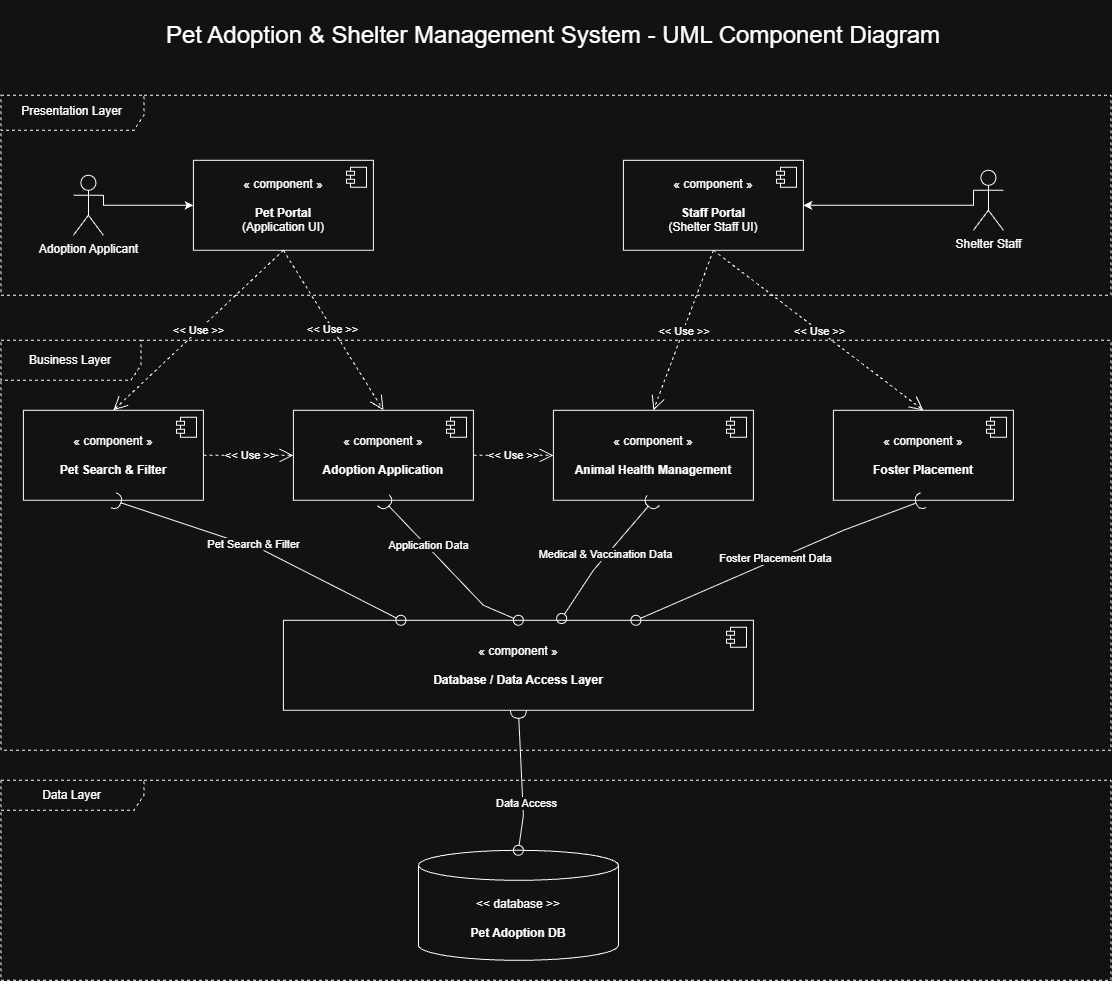

The diagram above was exported from draw.io. Its source (the exported page's mxGraphModel, read from the mxfile embedded in the PNG):
<mxGraphModel dx="2440" dy="1687" grid="1" gridSize="10" guides="1" tooltips="1" connect="1" arrows="1" fold="1" page="1" pageScale="1" pageWidth="850" pageHeight="1100" math="0" shadow="0">
  <root>
    <mxCell id="0" />
    <mxCell id="1" parent="0" />
    <mxCell id="YXe998RY7mHSvYd4gtLN-43" parent="1" style="html=1;dropTarget=0;whiteSpace=wrap;" value="« component »&lt;div&gt;&lt;br&gt;&lt;div&gt;&lt;b&gt;Pet Portal&lt;br&gt;&lt;/b&gt;(Application UI)&lt;/div&gt;&lt;/div&gt;" vertex="1">
      <mxGeometry height="90" width="180" x="320" y="190" as="geometry" />
    </mxCell>
    <mxCell id="YXe998RY7mHSvYd4gtLN-44" parent="YXe998RY7mHSvYd4gtLN-43" style="shape=module;jettyWidth=8;jettyHeight=4;" value="" vertex="1">
      <mxGeometry height="20" relative="1" width="20" x="1" as="geometry">
        <mxPoint x="-27" y="7" as="offset" />
      </mxGeometry>
    </mxCell>
    <mxCell id="YXe998RY7mHSvYd4gtLN-45" parent="1" style="html=1;dropTarget=0;whiteSpace=wrap;" value="« component »&lt;div&gt;&lt;br&gt;&lt;div&gt;&lt;b&gt;Pet Search &amp;amp; Filter&lt;/b&gt;&lt;/div&gt;&lt;/div&gt;" vertex="1">
      <mxGeometry height="90" width="180" x="150" y="440" as="geometry" />
    </mxCell>
    <mxCell id="YXe998RY7mHSvYd4gtLN-46" parent="YXe998RY7mHSvYd4gtLN-45" style="shape=module;jettyWidth=8;jettyHeight=4;" value="" vertex="1">
      <mxGeometry height="20" relative="1" width="20" x="1" as="geometry">
        <mxPoint x="-27" y="7" as="offset" />
      </mxGeometry>
    </mxCell>
    <mxCell id="YXe998RY7mHSvYd4gtLN-47" parent="1" style="html=1;dropTarget=0;whiteSpace=wrap;" value="« component »&lt;div&gt;&lt;br&gt;&lt;div&gt;&lt;b&gt;Adoption Application&lt;/b&gt;&lt;/div&gt;&lt;/div&gt;" vertex="1">
      <mxGeometry height="90" width="180" x="420" y="440" as="geometry" />
    </mxCell>
    <mxCell id="YXe998RY7mHSvYd4gtLN-48" parent="YXe998RY7mHSvYd4gtLN-47" style="shape=module;jettyWidth=8;jettyHeight=4;" value="" vertex="1">
      <mxGeometry height="20" relative="1" width="20" x="1" as="geometry">
        <mxPoint x="-27" y="7" as="offset" />
      </mxGeometry>
    </mxCell>
    <mxCell id="YXe998RY7mHSvYd4gtLN-49" parent="1" style="html=1;dropTarget=0;whiteSpace=wrap;" value="« component »&lt;div&gt;&lt;br&gt;&lt;div&gt;&lt;b&gt;Animal Health Management&lt;/b&gt;&lt;/div&gt;&lt;/div&gt;" vertex="1">
      <mxGeometry height="90" width="200" x="680" y="440" as="geometry" />
    </mxCell>
    <mxCell id="YXe998RY7mHSvYd4gtLN-50" parent="YXe998RY7mHSvYd4gtLN-49" style="shape=module;jettyWidth=8;jettyHeight=4;" value="" vertex="1">
      <mxGeometry height="20" relative="1" width="20" x="1" as="geometry">
        <mxPoint x="-27" y="7" as="offset" />
      </mxGeometry>
    </mxCell>
    <mxCell id="YXe998RY7mHSvYd4gtLN-51" parent="1" style="html=1;dropTarget=0;whiteSpace=wrap;" value="« component »&lt;div&gt;&lt;br&gt;&lt;div&gt;&lt;b&gt;Foster Placement&lt;/b&gt;&lt;/div&gt;&lt;/div&gt;" vertex="1">
      <mxGeometry height="90" width="180" x="960" y="440" as="geometry" />
    </mxCell>
    <mxCell id="YXe998RY7mHSvYd4gtLN-52" parent="YXe998RY7mHSvYd4gtLN-51" style="shape=module;jettyWidth=8;jettyHeight=4;" value="" vertex="1">
      <mxGeometry height="20" relative="1" width="20" x="1" as="geometry">
        <mxPoint x="-27" y="7" as="offset" />
      </mxGeometry>
    </mxCell>
    <mxCell id="YXe998RY7mHSvYd4gtLN-53" parent="1" style="html=1;dropTarget=0;whiteSpace=wrap;" value="« component »&lt;div&gt;&lt;br&gt;&lt;div&gt;&lt;b&gt;Staff Portal&lt;br&gt;&lt;/b&gt;(Shelter Staff UI)&lt;/div&gt;&lt;/div&gt;" vertex="1">
      <mxGeometry height="90" width="180" x="750" y="190" as="geometry" />
    </mxCell>
    <mxCell id="YXe998RY7mHSvYd4gtLN-54" parent="YXe998RY7mHSvYd4gtLN-53" style="shape=module;jettyWidth=8;jettyHeight=4;" value="" vertex="1">
      <mxGeometry height="20" relative="1" width="20" x="1" as="geometry">
        <mxPoint x="-27" y="7" as="offset" />
      </mxGeometry>
    </mxCell>
    <mxCell id="YXe998RY7mHSvYd4gtLN-60" parent="1" style="shape=umlFrame;whiteSpace=wrap;html=1;pointerEvents=0;dashed=1;width=143;height=35;" value="Presentation Layer" vertex="1">
      <mxGeometry height="200" width="1110" x="127.5" y="125" as="geometry" />
    </mxCell>
    <mxCell id="YXe998RY7mHSvYd4gtLN-61" parent="1" style="shape=umlFrame;whiteSpace=wrap;html=1;pointerEvents=0;dashed=1;width=140;height=40;" value="Business Layer" vertex="1">
      <mxGeometry height="410" width="1110" x="127.5" y="370" as="geometry" />
    </mxCell>
    <mxCell id="YXe998RY7mHSvYd4gtLN-62" parent="1" style="shape=umlFrame;whiteSpace=wrap;html=1;pointerEvents=0;dashed=1;width=143;height=30;" value="Data Layer" vertex="1">
      <mxGeometry height="200" width="1110" x="127.5" y="810" as="geometry" />
    </mxCell>
    <mxCell id="YXe998RY7mHSvYd4gtLN-63" parent="1" style="shape=cylinder3;whiteSpace=wrap;html=1;boundedLbl=1;backgroundOutline=1;size=15;" value="&amp;lt;&amp;lt; database &amp;gt;&amp;gt;&lt;br&gt;&lt;br&gt;&lt;b&gt;Pet Adoption DB&lt;/b&gt;" vertex="1">
      <mxGeometry height="110" width="200" x="545" y="880" as="geometry" />
    </mxCell>
    <mxCell id="YXe998RY7mHSvYd4gtLN-64" parent="1" style="html=1;dropTarget=0;whiteSpace=wrap;" value="« component »&lt;div&gt;&lt;br&gt;&lt;div&gt;&lt;b&gt;Database / Data Access Layer&lt;/b&gt;&lt;/div&gt;&lt;/div&gt;" vertex="1">
      <mxGeometry height="90" width="470" x="410" y="650" as="geometry" />
    </mxCell>
    <mxCell id="YXe998RY7mHSvYd4gtLN-65" parent="YXe998RY7mHSvYd4gtLN-64" style="shape=module;jettyWidth=8;jettyHeight=4;" value="" vertex="1">
      <mxGeometry height="20" relative="1" width="20" x="1" as="geometry">
        <mxPoint x="-27" y="7" as="offset" />
      </mxGeometry>
    </mxCell>
    <mxCell id="YXe998RY7mHSvYd4gtLN-71" edge="1" parent="1" source="YXe998RY7mHSvYd4gtLN-66" style="edgeStyle=orthogonalEdgeStyle;rounded=0;orthogonalLoop=1;jettySize=auto;html=1;exitX=1;exitY=0.3333333333333333;exitDx=0;exitDy=0;exitPerimeter=0;entryX=0;entryY=0.5;entryDx=0;entryDy=0;" target="YXe998RY7mHSvYd4gtLN-43">
      <mxGeometry relative="1" as="geometry">
        <Array as="points">
          <mxPoint x="230" y="235" />
        </Array>
      </mxGeometry>
    </mxCell>
    <mxCell id="YXe998RY7mHSvYd4gtLN-66" parent="1" style="shape=umlActor;verticalLabelPosition=bottom;verticalAlign=top;html=1;" value="Adoption Applicant" vertex="1">
      <mxGeometry height="60" width="30" x="200" y="205" as="geometry" />
    </mxCell>
    <mxCell id="YXe998RY7mHSvYd4gtLN-73" edge="1" parent="1" source="YXe998RY7mHSvYd4gtLN-67" style="edgeStyle=orthogonalEdgeStyle;rounded=0;orthogonalLoop=1;jettySize=auto;html=1;exitX=0;exitY=0.3333333333333333;exitDx=0;exitDy=0;exitPerimeter=0;entryX=1;entryY=0.5;entryDx=0;entryDy=0;" target="YXe998RY7mHSvYd4gtLN-53">
      <mxGeometry relative="1" as="geometry">
        <Array as="points">
          <mxPoint x="1100" y="235" />
        </Array>
      </mxGeometry>
    </mxCell>
    <mxCell id="YXe998RY7mHSvYd4gtLN-67" parent="1" style="shape=umlActor;verticalLabelPosition=bottom;verticalAlign=top;html=1;" value="Shelter Staff" vertex="1">
      <mxGeometry height="60" width="30" x="1100" y="200" as="geometry" />
    </mxCell>
    <mxCell id="YXe998RY7mHSvYd4gtLN-75" edge="1" parent="1" source="YXe998RY7mHSvYd4gtLN-43" style="endArrow=open;endSize=12;dashed=1;html=1;rounded=0;exitX=0.5;exitY=1;exitDx=0;exitDy=0;entryX=0.5;entryY=0;entryDx=0;entryDy=0;" target="YXe998RY7mHSvYd4gtLN-47" value="&amp;lt;&amp;lt; Use &amp;gt;&amp;gt;">
      <mxGeometry relative="1" width="160" x="0.0037" as="geometry">
        <mxPoint as="offset" />
        <mxPoint x="580" y="400" as="sourcePoint" />
        <mxPoint x="430" y="460" as="targetPoint" />
      </mxGeometry>
    </mxCell>
    <mxCell id="YXe998RY7mHSvYd4gtLN-76" edge="1" parent="1" source="YXe998RY7mHSvYd4gtLN-53" style="endArrow=open;endSize=12;dashed=1;html=1;rounded=0;exitX=0.5;exitY=1;exitDx=0;exitDy=0;entryX=0.5;entryY=0;entryDx=0;entryDy=0;" target="YXe998RY7mHSvYd4gtLN-49" value="&amp;nbsp;&amp;lt;&amp;lt; Use &amp;gt;&amp;gt;">
      <mxGeometry relative="1" width="160" as="geometry">
        <mxPoint x="650" y="400" as="sourcePoint" />
        <mxPoint x="810" y="400" as="targetPoint" />
      </mxGeometry>
    </mxCell>
    <mxCell id="YXe998RY7mHSvYd4gtLN-78" edge="1" parent="1" source="YXe998RY7mHSvYd4gtLN-45" style="endArrow=open;endSize=12;dashed=1;html=1;rounded=0;exitX=1;exitY=0.5;exitDx=0;exitDy=0;entryX=0;entryY=0.5;entryDx=0;entryDy=0;" target="YXe998RY7mHSvYd4gtLN-47" value="&amp;lt;&amp;lt; Use &amp;gt;&amp;gt;">
      <mxGeometry relative="1" width="160" as="geometry">
        <mxPoint x="340" y="610" as="sourcePoint" />
        <mxPoint x="500" y="610" as="targetPoint" />
      </mxGeometry>
    </mxCell>
    <mxCell id="YXe998RY7mHSvYd4gtLN-79" edge="1" parent="1" source="YXe998RY7mHSvYd4gtLN-47" style="endArrow=open;endSize=12;dashed=1;html=1;rounded=0;exitX=1;exitY=0.5;exitDx=0;exitDy=0;entryX=0;entryY=0.5;entryDx=0;entryDy=0;" target="YXe998RY7mHSvYd4gtLN-49" value="&amp;lt;&amp;lt; Use &amp;gt;&amp;gt;">
      <mxGeometry relative="1" width="160" as="geometry">
        <mxPoint x="490" y="570" as="sourcePoint" />
        <mxPoint x="650" y="570" as="targetPoint" />
      </mxGeometry>
    </mxCell>
    <mxCell id="YXe998RY7mHSvYd4gtLN-81" edge="1" parent="1" source="YXe998RY7mHSvYd4gtLN-43" style="endArrow=open;endSize=12;dashed=1;html=1;rounded=0;exitX=0.5;exitY=1;exitDx=0;exitDy=0;entryX=0.5;entryY=0;entryDx=0;entryDy=0;" target="YXe998RY7mHSvYd4gtLN-45" value="&amp;lt;&amp;lt; Use &amp;gt;&amp;gt;">
      <mxGeometry relative="1" width="160" as="geometry">
        <mxPoint x="510" y="470" as="sourcePoint" />
        <mxPoint x="670" y="470" as="targetPoint" />
      </mxGeometry>
    </mxCell>
    <mxCell id="YXe998RY7mHSvYd4gtLN-82" edge="1" parent="1" source="YXe998RY7mHSvYd4gtLN-53" style="endArrow=open;endSize=12;dashed=1;html=1;rounded=0;exitX=0.5;exitY=1;exitDx=0;exitDy=0;entryX=0.5;entryY=0;entryDx=0;entryDy=0;" target="YXe998RY7mHSvYd4gtLN-51" value="&amp;lt;&amp;lt; Use &amp;gt;&amp;gt;">
      <mxGeometry relative="1" width="160" as="geometry">
        <mxPoint x="840" y="290" as="sourcePoint" />
        <mxPoint x="670" y="470" as="targetPoint" />
      </mxGeometry>
    </mxCell>
    <mxCell id="YXe998RY7mHSvYd4gtLN-84" parent="1" style="ellipse;whiteSpace=wrap;html=1;align=center;aspect=fixed;fillColor=none;strokeColor=none;resizable=0;perimeter=centerPerimeter;rotatable=0;allowArrows=0;points=[];outlineConnect=1;" value="" vertex="1">
      <mxGeometry height="10" width="10" x="880" y="560" as="geometry" />
    </mxCell>
    <mxCell id="YXe998RY7mHSvYd4gtLN-91" parent="1" style="ellipse;whiteSpace=wrap;html=1;align=center;aspect=fixed;fillColor=none;strokeColor=none;resizable=0;perimeter=centerPerimeter;rotatable=0;allowArrows=0;points=[];outlineConnect=1;" value="" vertex="1">
      <mxGeometry height="10" width="10" x="620" y="670" as="geometry" />
    </mxCell>
    <mxCell id="YXe998RY7mHSvYd4gtLN-105" parent="1" style="ellipse;whiteSpace=wrap;html=1;align=center;aspect=fixed;fillColor=none;strokeColor=none;resizable=0;perimeter=centerPerimeter;rotatable=0;allowArrows=0;points=[];outlineConnect=1;" value="" vertex="1">
      <mxGeometry height="10" width="10" x="625" y="630" as="geometry" />
    </mxCell>
    <mxCell id="YXe998RY7mHSvYd4gtLN-106" edge="1" parent="1" style="rounded=0;orthogonalLoop=1;jettySize=auto;html=1;endArrow=halfCircle;endFill=0;endSize=6;strokeWidth=1;sketch=0;entryX=0.5;entryY=1;entryDx=0;entryDy=0;" target="YXe998RY7mHSvYd4gtLN-45" value="">
      <mxGeometry relative="1" as="geometry">
        <mxPoint x="390" y="580" as="sourcePoint" />
      </mxGeometry>
    </mxCell>
    <mxCell id="YXe998RY7mHSvYd4gtLN-131" connectable="0" parent="YXe998RY7mHSvYd4gtLN-106" style="edgeLabel;html=1;align=center;verticalAlign=middle;resizable=0;points=[];" value="Pet Search &amp;amp; Filter" vertex="1">
      <mxGeometry relative="1" x="-0.8472" y="-3" as="geometry">
        <mxPoint as="offset" />
      </mxGeometry>
    </mxCell>
    <mxCell id="YXe998RY7mHSvYd4gtLN-107" edge="1" parent="1" style="rounded=0;orthogonalLoop=1;jettySize=auto;html=1;endArrow=oval;endFill=0;sketch=0;sourcePerimeterSpacing=0;targetPerimeterSpacing=0;endSize=10;entryX=0.25;entryY=0;entryDx=0;entryDy=0;" target="YXe998RY7mHSvYd4gtLN-64" value="">
      <mxGeometry relative="1" as="geometry">
        <Array as="points">
          <mxPoint x="390" y="580" />
        </Array>
        <mxPoint x="390" y="580" as="sourcePoint" />
      </mxGeometry>
    </mxCell>
    <mxCell id="YXe998RY7mHSvYd4gtLN-108" parent="1" style="ellipse;whiteSpace=wrap;html=1;align=center;aspect=fixed;fillColor=none;strokeColor=none;resizable=0;perimeter=centerPerimeter;rotatable=0;allowArrows=0;points=[];outlineConnect=1;" value="" vertex="1">
      <mxGeometry height="10" width="10" x="550" y="650" as="geometry" />
    </mxCell>
    <mxCell id="YXe998RY7mHSvYd4gtLN-112" edge="1" parent="1" style="rounded=0;orthogonalLoop=1;jettySize=auto;html=1;endArrow=halfCircle;endFill=0;endSize=6;strokeWidth=1;sketch=0;entryX=0.5;entryY=1;entryDx=0;entryDy=0;" target="YXe998RY7mHSvYd4gtLN-47" value="">
      <mxGeometry relative="1" as="geometry">
        <mxPoint x="610" y="635" as="sourcePoint" />
      </mxGeometry>
    </mxCell>
    <mxCell id="YXe998RY7mHSvYd4gtLN-130" connectable="0" parent="YXe998RY7mHSvYd4gtLN-112" style="edgeLabel;html=1;align=center;verticalAlign=middle;resizable=0;points=[];" value="Application Data" vertex="1">
      <mxGeometry relative="1" x="0.1322" y="-1" as="geometry">
        <mxPoint as="offset" />
      </mxGeometry>
    </mxCell>
    <mxCell id="YXe998RY7mHSvYd4gtLN-113" edge="1" parent="1" style="rounded=0;orthogonalLoop=1;jettySize=auto;html=1;endArrow=oval;endFill=0;sketch=0;sourcePerimeterSpacing=0;targetPerimeterSpacing=0;endSize=10;entryX=0.5;entryY=0;entryDx=0;entryDy=0;" target="YXe998RY7mHSvYd4gtLN-64" value="">
      <mxGeometry relative="1" as="geometry">
        <mxPoint x="610" y="635" as="sourcePoint" />
      </mxGeometry>
    </mxCell>
    <mxCell id="YXe998RY7mHSvYd4gtLN-114" parent="1" style="ellipse;whiteSpace=wrap;html=1;align=center;aspect=fixed;fillColor=none;strokeColor=none;resizable=0;perimeter=centerPerimeter;rotatable=0;allowArrows=0;points=[];outlineConnect=1;" value="" vertex="1">
      <mxGeometry height="10" width="10" x="625" y="630" as="geometry" />
    </mxCell>
    <mxCell id="YXe998RY7mHSvYd4gtLN-115" edge="1" parent="1" style="rounded=0;orthogonalLoop=1;jettySize=auto;html=1;endArrow=halfCircle;endFill=0;endSize=6;strokeWidth=1;sketch=0;entryX=0.5;entryY=1;entryDx=0;entryDy=0;" target="YXe998RY7mHSvYd4gtLN-49" value="">
      <mxGeometry relative="1" as="geometry">
        <Array as="points">
          <mxPoint x="720" y="600" />
        </Array>
        <mxPoint x="720" y="600" as="sourcePoint" />
      </mxGeometry>
    </mxCell>
    <mxCell id="YXe998RY7mHSvYd4gtLN-129" connectable="0" parent="YXe998RY7mHSvYd4gtLN-115" style="edgeLabel;html=1;align=center;verticalAlign=middle;resizable=0;points=[];" value="Medical &amp;amp; Vaccination Data" vertex="1">
      <mxGeometry relative="1" x="-0.5666" y="3" as="geometry">
        <mxPoint as="offset" />
      </mxGeometry>
    </mxCell>
    <mxCell id="YXe998RY7mHSvYd4gtLN-116" edge="1" parent="1" style="rounded=0;orthogonalLoop=1;jettySize=auto;html=1;endArrow=oval;endFill=0;sketch=0;sourcePerimeterSpacing=0;targetPerimeterSpacing=0;endSize=10;entryX=0.592;entryY=-0.02;entryDx=0;entryDy=0;entryPerimeter=0;" target="YXe998RY7mHSvYd4gtLN-64" value="">
      <mxGeometry relative="1" as="geometry">
        <mxPoint x="720" y="600" as="sourcePoint" />
      </mxGeometry>
    </mxCell>
    <mxCell id="YXe998RY7mHSvYd4gtLN-117" parent="1" style="ellipse;whiteSpace=wrap;html=1;align=center;aspect=fixed;fillColor=none;strokeColor=none;resizable=0;perimeter=centerPerimeter;rotatable=0;allowArrows=0;points=[];outlineConnect=1;" value="" vertex="1">
      <mxGeometry height="10" width="10" x="625" y="680" as="geometry" />
    </mxCell>
    <mxCell id="YXe998RY7mHSvYd4gtLN-118" edge="1" parent="1" style="rounded=0;orthogonalLoop=1;jettySize=auto;html=1;endArrow=halfCircle;endFill=0;endSize=6;strokeWidth=1;sketch=0;entryX=0.5;entryY=1;entryDx=0;entryDy=0;" target="YXe998RY7mHSvYd4gtLN-51" value="">
      <mxGeometry relative="1" as="geometry">
        <mxPoint x="970" y="560" as="sourcePoint" />
      </mxGeometry>
    </mxCell>
    <mxCell id="YXe998RY7mHSvYd4gtLN-119" edge="1" parent="1" style="rounded=0;orthogonalLoop=1;jettySize=auto;html=1;endArrow=oval;endFill=0;sketch=0;sourcePerimeterSpacing=0;targetPerimeterSpacing=0;endSize=10;entryX=0.75;entryY=0;entryDx=0;entryDy=0;" target="YXe998RY7mHSvYd4gtLN-64" value="">
      <mxGeometry relative="1" as="geometry">
        <mxPoint x="970" y="560" as="sourcePoint" />
      </mxGeometry>
    </mxCell>
    <mxCell id="YXe998RY7mHSvYd4gtLN-128" connectable="0" parent="YXe998RY7mHSvYd4gtLN-119" style="edgeLabel;html=1;align=center;verticalAlign=middle;resizable=0;points=[];" value="Foster Placement Data" vertex="1">
      <mxGeometry relative="1" x="-0.3418" y="-3" as="geometry">
        <mxPoint x="-1" as="offset" />
      </mxGeometry>
    </mxCell>
    <mxCell id="YXe998RY7mHSvYd4gtLN-120" parent="1" style="ellipse;whiteSpace=wrap;html=1;align=center;aspect=fixed;fillColor=none;strokeColor=none;resizable=0;perimeter=centerPerimeter;rotatable=0;allowArrows=0;points=[];outlineConnect=1;" value="" vertex="1">
      <mxGeometry height="10" width="10" x="625" y="680" as="geometry" />
    </mxCell>
    <mxCell id="YXe998RY7mHSvYd4gtLN-123" parent="1" style="ellipse;whiteSpace=wrap;html=1;align=center;aspect=fixed;fillColor=none;strokeColor=none;resizable=0;perimeter=centerPerimeter;rotatable=0;allowArrows=0;points=[];outlineConnect=1;" value="" vertex="1">
      <mxGeometry height="10" width="10" x="625" y="840" as="geometry" />
    </mxCell>
    <mxCell id="YXe998RY7mHSvYd4gtLN-124" edge="1" parent="1" style="rounded=0;orthogonalLoop=1;jettySize=auto;html=1;endArrow=halfCircle;endFill=0;endSize=6;strokeWidth=1;sketch=0;entryX=0.5;entryY=1;entryDx=0;entryDy=0;" target="YXe998RY7mHSvYd4gtLN-64" value="">
      <mxGeometry relative="1" as="geometry">
        <mxPoint x="650" y="845" as="sourcePoint" />
      </mxGeometry>
    </mxCell>
    <mxCell id="YXe998RY7mHSvYd4gtLN-127" connectable="0" parent="YXe998RY7mHSvYd4gtLN-124" style="edgeLabel;html=1;align=center;verticalAlign=middle;resizable=0;points=[];" value="Data Access" vertex="1">
      <mxGeometry relative="1" x="-0.7162" y="-2" as="geometry">
        <mxPoint as="offset" />
      </mxGeometry>
    </mxCell>
    <mxCell id="YXe998RY7mHSvYd4gtLN-125" edge="1" parent="1" style="rounded=0;orthogonalLoop=1;jettySize=auto;html=1;endArrow=oval;endFill=0;sketch=0;sourcePerimeterSpacing=0;targetPerimeterSpacing=0;endSize=10;entryX=0.5;entryY=0;entryDx=0;entryDy=0;entryPerimeter=0;" target="YXe998RY7mHSvYd4gtLN-63" value="">
      <mxGeometry relative="1" as="geometry">
        <mxPoint x="650" y="845" as="sourcePoint" />
      </mxGeometry>
    </mxCell>
    <mxCell id="YXe998RY7mHSvYd4gtLN-126" parent="1" style="ellipse;whiteSpace=wrap;html=1;align=center;aspect=fixed;fillColor=none;strokeColor=none;resizable=0;perimeter=centerPerimeter;rotatable=0;allowArrows=0;points=[];outlineConnect=1;" value="" vertex="1">
      <mxGeometry height="10" width="10" x="625" y="840" as="geometry" />
    </mxCell>
    <mxCell id="YXe998RY7mHSvYd4gtLN-132" parent="1" style="text;html=1;whiteSpace=wrap;strokeColor=none;fillColor=none;align=center;verticalAlign=middle;rounded=0;" value="&lt;font style=&quot;font-size: 24px;&quot;&gt;Pet Adoption &amp;amp; Shelter Management System - UML Component Diagram&lt;/font&gt;" vertex="1">
      <mxGeometry height="70" width="1080" x="140" y="30" as="geometry" />
    </mxCell>
  </root>
</mxGraphModel>